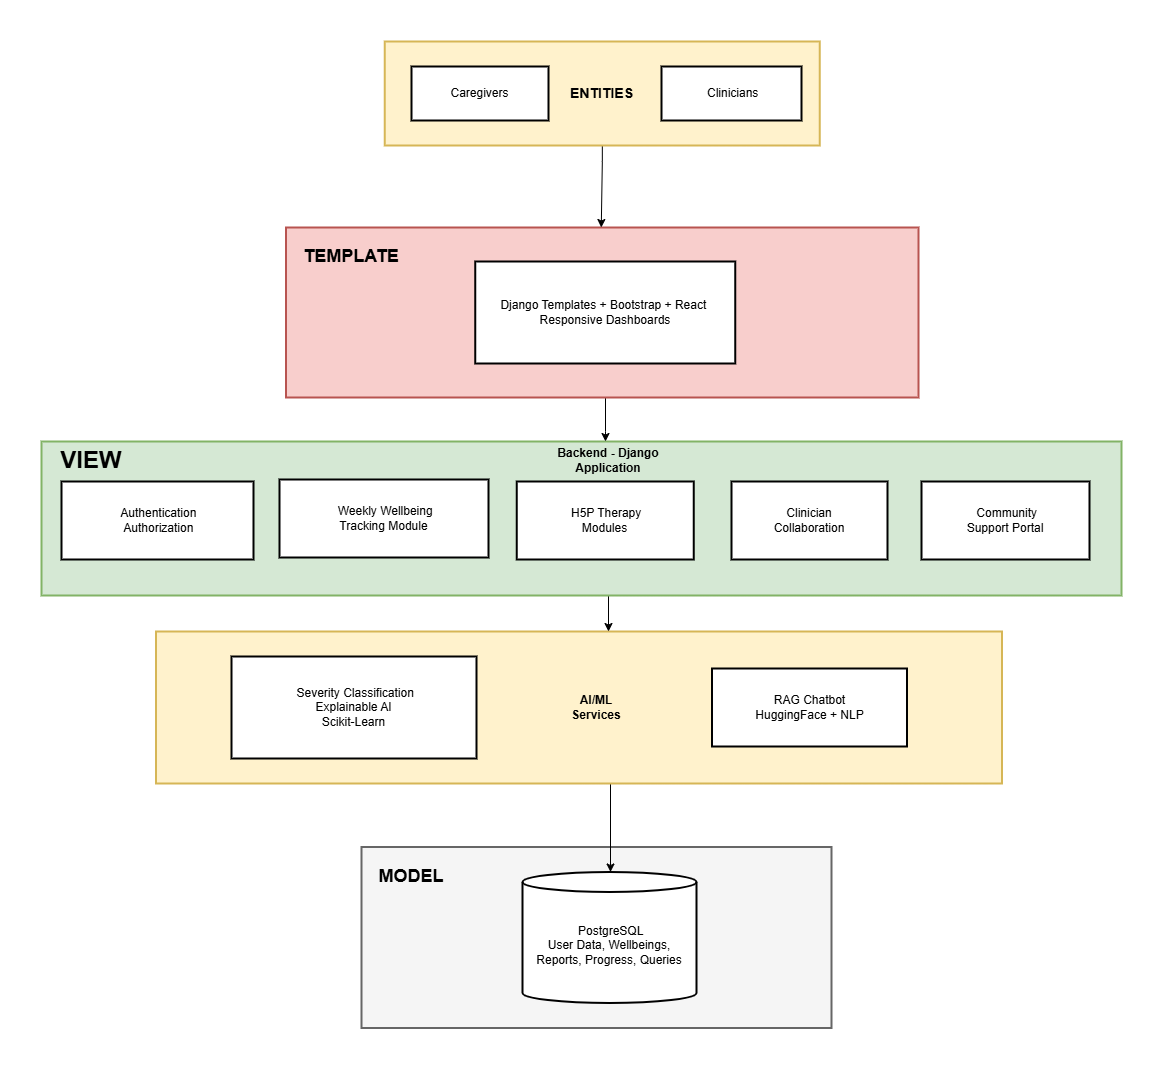

The diagram above was exported from draw.io. Its source (the exported page's mxGraphModel, read from the mxfile embedded in the PNG):
<mxGraphModel dx="1310" dy="1999" grid="1" gridSize="10" guides="1" tooltips="1" connect="1" arrows="1" fold="1" page="1" pageScale="1" pageWidth="827" pageHeight="1169" math="0" shadow="0">
  <root>
    <mxCell id="0" />
    <mxCell id="1" parent="0" />
    <mxCell id="RxGgSpKFx4UvujGbosyx-2" parent="1" style="whiteSpace=wrap;strokeWidth=2;fillColor=#f5f5f5;fontColor=#333333;strokeColor=#666666;" value="" vertex="1">
      <mxGeometry height="181" width="470" x="700" y="755.5" as="geometry" />
    </mxCell>
    <mxCell id="RxGgSpKFx4UvujGbosyx-49" edge="1" parent="1" style="edgeStyle=orthogonalEdgeStyle;rounded=0;orthogonalLoop=1;jettySize=auto;html=1;" value="">
      <mxGeometry relative="1" as="geometry">
        <mxPoint x="904" y="692" as="sourcePoint" />
        <mxPoint x="949" y="780.5" as="targetPoint" />
      </mxGeometry>
    </mxCell>
    <mxCell id="RxGgSpKFx4UvujGbosyx-3" parent="1" style="whiteSpace=wrap;strokeWidth=2;fontStyle=1;fillColor=#fff2cc;strokeColor=#d6b656;" value="" vertex="1">
      <mxGeometry height="152" width="846" x="494.5" y="540" as="geometry" />
    </mxCell>
    <mxCell id="RxGgSpKFx4UvujGbosyx-48" edge="1" parent="1" style="edgeStyle=orthogonalEdgeStyle;rounded=0;orthogonalLoop=1;jettySize=auto;html=1;" value="">
      <mxGeometry relative="1" as="geometry">
        <mxPoint x="964" y="503.9999999999999" as="sourcePoint" />
        <mxPoint x="947" y="540" as="targetPoint" />
      </mxGeometry>
    </mxCell>
    <mxCell id="RxGgSpKFx4UvujGbosyx-4" parent="1" style="whiteSpace=wrap;strokeWidth=2;fillColor=#d5e8d4;strokeColor=#82b366;" value="" vertex="1">
      <mxGeometry height="154" width="1080" x="380" y="350" as="geometry" />
    </mxCell>
    <mxCell id="RxGgSpKFx4UvujGbosyx-47" edge="1" parent="1" source="RxGgSpKFx4UvujGbosyx-5" style="edgeStyle=orthogonalEdgeStyle;rounded=0;orthogonalLoop=1;jettySize=auto;html=1;" value="">
      <mxGeometry relative="1" as="geometry">
        <Array as="points">
          <mxPoint x="944" y="340" />
          <mxPoint x="944" y="340" />
        </Array>
        <mxPoint x="944" y="350" as="targetPoint" />
      </mxGeometry>
    </mxCell>
    <mxCell id="RxGgSpKFx4UvujGbosyx-5" parent="1" style="whiteSpace=wrap;strokeWidth=2;fillColor=#f8cecc;strokeColor=#b85450;" value="" vertex="1">
      <mxGeometry height="170" width="632.5" x="624.5" y="136" as="geometry" />
    </mxCell>
    <mxCell id="RxGgSpKFx4UvujGbosyx-50" edge="1" parent="1" source="RxGgSpKFx4UvujGbosyx-6" style="edgeStyle=orthogonalEdgeStyle;rounded=0;orthogonalLoop=1;jettySize=auto;html=1;" value="">
      <mxGeometry relative="1" as="geometry">
        <Array as="points">
          <mxPoint x="940" y="70" />
          <mxPoint x="940" y="70" />
        </Array>
        <mxPoint x="916.4705882352941" y="45" as="sourcePoint" />
        <mxPoint x="939.7647058823532" y="136" as="targetPoint" />
      </mxGeometry>
    </mxCell>
    <mxCell id="RxGgSpKFx4UvujGbosyx-6" parent="1" style="whiteSpace=wrap;strokeWidth=2;fontStyle=1;fillColor=#fff2cc;strokeColor=#d6b656;fontSize=14;" value="ENTITIES" vertex="1">
      <mxGeometry height="104" width="435" x="723.25" y="-50" as="geometry" />
    </mxCell>
    <mxCell id="RxGgSpKFx4UvujGbosyx-7" parent="1" style="whiteSpace=wrap;strokeWidth=2;" value="Caregivers" vertex="1">
      <mxGeometry height="54" width="137" x="750" y="-25" as="geometry" />
    </mxCell>
    <mxCell id="RxGgSpKFx4UvujGbosyx-8" parent="1" style="whiteSpace=wrap;strokeWidth=2;" value=" Clinicians" vertex="1">
      <mxGeometry height="54" width="140" x="1000" y="-25" as="geometry" />
    </mxCell>
    <mxCell id="RxGgSpKFx4UvujGbosyx-9" parent="1" style="whiteSpace=wrap;strokeWidth=2;" value="Django Templates + Bootstrap + React &#10;Responsive Dashboards" vertex="1">
      <mxGeometry height="102" width="260" x="813.75" y="170" as="geometry" />
    </mxCell>
    <mxCell id="RxGgSpKFx4UvujGbosyx-10" parent="1" style="whiteSpace=wrap;strokeWidth=2;" value=" Authentication&#10; Authorization" vertex="1">
      <mxGeometry height="78" width="192" x="400" y="390" as="geometry" />
    </mxCell>
    <mxCell id="RxGgSpKFx4UvujGbosyx-11" parent="1" style="whiteSpace=wrap;strokeWidth=2;" value=" Weekly Wellbeing&#10;Tracking Module" vertex="1">
      <mxGeometry height="78" width="209" x="618" y="388" as="geometry" />
    </mxCell>
    <mxCell id="RxGgSpKFx4UvujGbosyx-12" parent="1" style="whiteSpace=wrap;strokeWidth=2;" value=" H5P Therapy&#10;Modules" vertex="1">
      <mxGeometry height="78" width="177" x="855.25" y="390" as="geometry" />
    </mxCell>
    <mxCell id="RxGgSpKFx4UvujGbosyx-13" parent="1" style="whiteSpace=wrap;strokeWidth=2;" value="Clinician&#10;Collaboration" vertex="1">
      <mxGeometry height="78" width="156" x="1070" y="390" as="geometry" />
    </mxCell>
    <mxCell id="RxGgSpKFx4UvujGbosyx-14" parent="1" style="whiteSpace=wrap;strokeWidth=2;" value=" Community&#10;Support Portal" vertex="1">
      <mxGeometry height="78" width="168" x="1260" y="390" as="geometry" />
    </mxCell>
    <mxCell id="RxGgSpKFx4UvujGbosyx-15" parent="1" style="whiteSpace=wrap;strokeWidth=2;" value=" Severity Classification&#10;Explainable AI&#10;Scikit-Learn" vertex="1">
      <mxGeometry height="102" width="245" x="570" y="565" as="geometry" />
    </mxCell>
    <mxCell id="RxGgSpKFx4UvujGbosyx-16" parent="1" style="whiteSpace=wrap;strokeWidth=2;" value="RAG Chatbot&#10;HuggingFace + NLP" vertex="1">
      <mxGeometry height="78" width="195" x="1050.5" y="577" as="geometry" />
    </mxCell>
    <mxCell id="RxGgSpKFx4UvujGbosyx-17" parent="1" style="shape=cylinder3;boundedLbl=1;backgroundOutline=1;size=10;strokeWidth=2;whiteSpace=wrap;" value=" PostgreSQL&#10;User Data, Wellbeings,&#10;Reports, Progress, Queries" vertex="1">
      <mxGeometry height="131" width="174" x="861" y="780.5" as="geometry" />
    </mxCell>
    <mxCell id="RxGgSpKFx4UvujGbosyx-42" parent="1" style="text;html=1;whiteSpace=wrap;strokeColor=none;fillColor=none;align=center;verticalAlign=middle;rounded=0;" value="&lt;b&gt;Backend - Django Application&lt;/b&gt;" vertex="1">
      <mxGeometry height="30" width="120" x="887" y="354" as="geometry" />
    </mxCell>
    <mxCell id="RxGgSpKFx4UvujGbosyx-51" parent="1" style="text;html=1;whiteSpace=wrap;strokeColor=none;fillColor=none;align=center;verticalAlign=middle;rounded=0;" value="&lt;b&gt;&lt;font style=&quot;font-size: 18px;&quot;&gt;MODEL&lt;/font&gt;&lt;/b&gt;" vertex="1">
      <mxGeometry height="30" width="60" x="720" y="770" as="geometry" />
    </mxCell>
    <mxCell id="RxGgSpKFx4UvujGbosyx-52" parent="1" style="text;html=1;whiteSpace=wrap;strokeColor=none;fillColor=none;align=center;verticalAlign=middle;rounded=0;" value="&lt;b&gt;&lt;font style=&quot;font-size: 24px;&quot;&gt;VIEW&lt;/font&gt;&lt;/b&gt;" vertex="1">
      <mxGeometry height="30" width="60" x="400" y="354" as="geometry" />
    </mxCell>
    <mxCell id="RxGgSpKFx4UvujGbosyx-54" parent="1" style="text;html=1;whiteSpace=wrap;strokeColor=none;fillColor=none;align=center;verticalAlign=middle;rounded=0;" value="&lt;b&gt;AI/ML Services&lt;/b&gt;" vertex="1">
      <mxGeometry height="30" width="60" x="905" y="601" as="geometry" />
    </mxCell>
    <mxCell id="RxGgSpKFx4UvujGbosyx-55" parent="1" style="text;html=1;whiteSpace=wrap;strokeColor=none;fillColor=none;align=center;verticalAlign=middle;rounded=0;" value="&lt;font style=&quot;font-size: 18px;&quot;&gt;&lt;b&gt;TEMPLATE&lt;/b&gt;&lt;/font&gt;" vertex="1">
      <mxGeometry height="30" width="60" x="660" y="150" as="geometry" />
    </mxCell>
  </root>
</mxGraphModel>